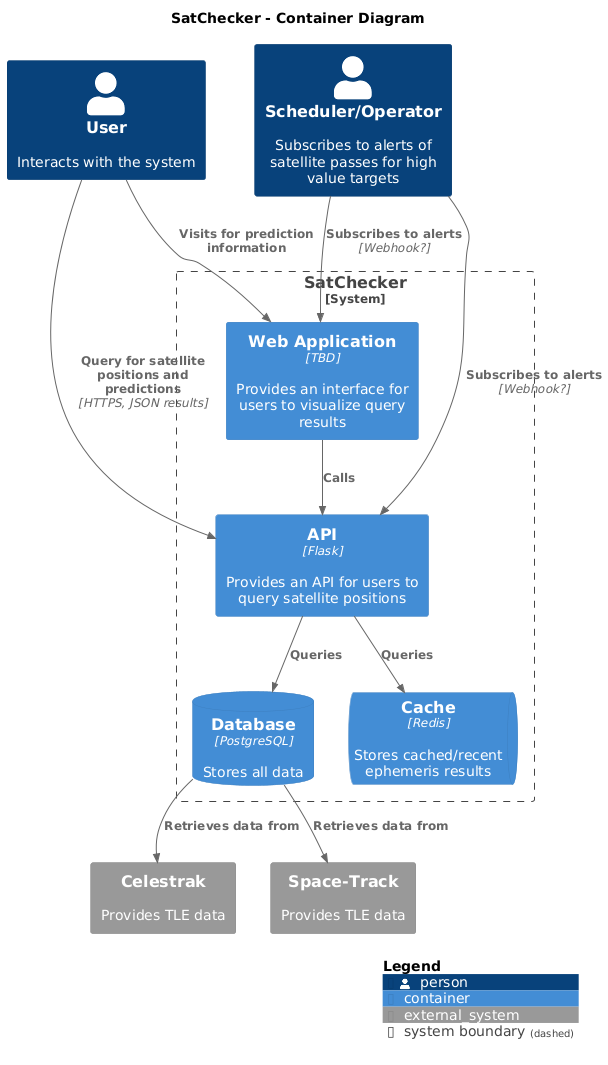

The diagram above was rendered by PlantUML. Its source (embedded in the PNG):
@startuml
!include https://raw.githubusercontent.com/plantuml-stdlib/C4-PlantUML/master/C4_Context.puml
!include https://raw.githubusercontent.com/plantuml-stdlib/C4-PlantUML/master/C4_Container.puml
!include https://raw.githubusercontent.com/plantuml-stdlib/C4-PlantUML/master/C4_Component.puml

LAYOUT_WITH_LEGEND()


title SatChecker - Container Diagram

Person(user, "User", "Interacts with the system")
Person(operator, "Scheduler/Operator", "Subscribes to alerts of satellite passes for high value targets")
System_Boundary(SatChecker, "SatChecker") {
    ContainerDb(shared_Database, "Database", "PostgreSQL", "Stores all data")
    ContainerQueue(shared_Cache, "Cache", "Redis", "Stores cached/recent ephemeris results")

    Container(web, "Web Application", "TBD", "Provides an interface for users to visualize query results")
    Container(api, "API", "Flask", "Provides an API for users to query satellite positions")
}
System_Ext(celestrak, "Celestrak", "Provides TLE data")
System_Ext(spaceTrack, "Space-Track", "Provides TLE data")

Rel(user, web, "Visits for prediction information","")
Rel(user, api, "Query for satellite positions and predictions", "HTTPS, JSON results")
Rel(operator, api, "Subscribes to alerts", "Webhook?")
Rel(operator, web, "Subscribes to alerts", "Webhook?")
Rel(shared_Database, celestrak, "Retrieves data from")
Rel(shared_Database, spaceTrack, "Retrieves data from")
Rel(web, api, "Calls")
Rel(api, shared_Database, "Queries")
Rel(api, shared_Cache, "Queries")

SHOW_LEGEND()
@enduml